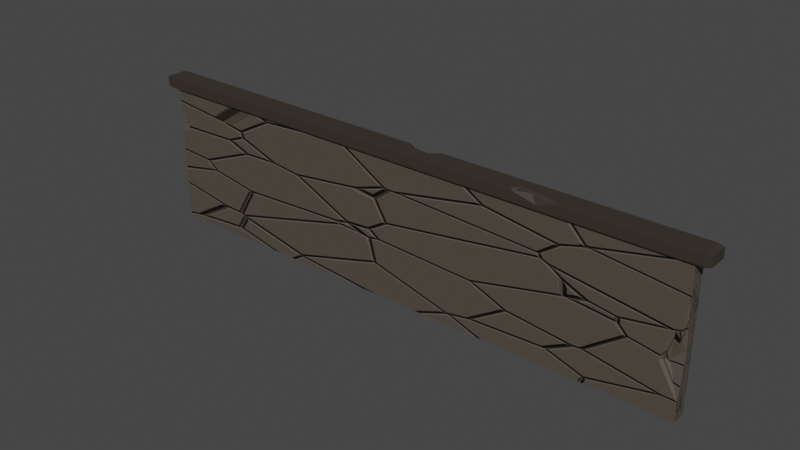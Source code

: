 # Source: Mod_Door.blend  (saved by Blender 3.6.13; exported with 4.5.12 LTS)
import bpy
from mathutils import Matrix  # noqa: F401  (used for matrix-valued properties, if any)

bpy.ops.wm.read_factory_settings(use_empty=True)
scene = bpy.context.scene
scene.name = 'Scene'

# ---- collections
col_collection = bpy.data.collections.new('Collection'); scene.collection.children.link(col_collection)

# ---- images (referenced by path relative to the original .blend; pixels are not part of the script)
import os
ASSET_DIR = os.environ.get("B2B_ASSET_DIR", "")  # directory of the original .blend (textures are referenced by path, not embedded)
HERE = os.path.dirname(os.path.abspath(__file__))  # packed textures are extracted next to this script under _unpacked/

def load_image(name, relpath, width, height, colorspace="sRGB"):
    """Load a texture the original file referenced (path relative to the .blend, or extracted next to this script)."""
    p = next((c for c in (os.path.join(HERE, relpath), os.path.join(ASSET_DIR, relpath)) if relpath and os.path.exists(c)), "")
    if p:
        img = bpy.data.images.load(p, check_existing=True)
        img.name = name
    else:  # same state as the original file: an image datablock whose file is absent (Cycles renders it pink)
        img = bpy.data.images.new(name, width, height)
        img.source = "FILE"
        img.filepath = "//" + (relpath or name)
    img.colorspace_settings.name = colorspace
    return img
img_walldoor = load_image('WallDoor', 'NormalWallDoor.jpg', 1024, 1024, 'sRGB')

# ---- materials (node trees are filled in below, after node groups)
mat_material_001 = bpy.data.materials.new('Material.001')
mat_material_003 = bpy.data.materials.new('Material.003')

# ---- material node trees
mat_material_001.use_nodes = True; mat_material_001.node_tree.nodes.clear()
_N = mat_material_001.node_tree.nodes; _L = mat_material_001.node_tree.links
n0 = _N.new('ShaderNodeBsdfPrincipled'); n0.name = 'Principled BSDF'; n0.location = (10, 300)
n0.distribution = 'GGX'
n0.subsurface_method = 'RANDOM_WALK_SKIN'
n0.inputs[0].default_value = (0.03968, 0.03166, 0.02583, 1.0)
n0.inputs[3].default_value = 1.45
n0.inputs[27].default_value = (0.0, 0.0, 0.0, 1.0)
n0.inputs[28].default_value = 1.0
n1 = _N.new('ShaderNodeOutputMaterial'); n1.name = 'Material Output'; n1.location = (300, 300)
_L.new(n0.outputs[0], n1.inputs[0])
n1.is_active_output = True
mat_material_003.use_nodes = True; mat_material_003.node_tree.nodes.clear()
_N = mat_material_003.node_tree.nodes; _L = mat_material_003.node_tree.links
n0 = _N.new('ShaderNodeBsdfPrincipled'); n0.name = 'Principled BSDF'; n0.location = (286, 300)
n0.distribution = 'GGX'
n0.subsurface_method = 'RANDOM_WALK_SKIN'
n0.inputs[0].default_value = (0.08353, 0.06893, 0.05444, 1.0)
n0.inputs[3].default_value = 1.45
n0.inputs[27].default_value = (0.0, 0.0, 0.0, 1.0)
n0.inputs[28].default_value = 1.0
n1 = _N.new('ShaderNodeOutputMaterial'); n1.name = 'Material Output'; n1.location = (576, 300)
n2 = _N.new('ShaderNodeTexCoord'); n2.name = 'Texture Coordinate'; n2.location = (-627, 288)
n3 = _N.new('ShaderNodeTexVoronoi'); n3.name = 'Voronoi Texture'; n3.location = (-409, 270)
n3.feature = 'DISTANCE_TO_EDGE'
n4 = _N.new('ShaderNodeValToRGB'); n4.name = 'ColorRamp'; n4.location = (-217, 281)
while len(n4.color_ramp.elements) > 1: n4.color_ramp.elements.remove(n4.color_ramp.elements[-1])
n4.color_ramp.elements[0].position = 0.0; n4.color_ramp.elements[0].color = (0.0, 0.0, 0.0, 1.0)
_e = n4.color_ramp.elements.new(0.01818); _e.color = (1.0, 1.0, 1.0, 1.0)
n5 = _N.new('ShaderNodeBump'); n5.name = 'Bump'; n5.location = (93, 129)
n5.inputs[1].default_value = 1.0
n5.inputs[2].default_value = 1.0
n6 = _N.new('ShaderNodeTexImage'); n6.name = 'Image Texture'; n6.location = (277, 616)
n6.image = img_walldoor
_L.new(n0.outputs[0], n1.inputs[0])
_L.new(n2.outputs[0], n3.inputs[0])
_L.new(n3.outputs[0], n4.inputs[0])
_L.new(n4.outputs[0], n5.inputs[3])
_L.new(n5.outputs[0], n0.inputs[5])
n1.is_active_output = True

# ---- world
world_world = bpy.data.worlds.new('World'); scene.world = world_world
world_world.use_nodes = True; world_world.node_tree.nodes.clear()
_N = world_world.node_tree.nodes; _L = world_world.node_tree.links
n0 = _N.new('ShaderNodeOutputWorld'); n0.name = 'World Output'; n0.location = (300, 300)
n1 = _N.new('ShaderNodeBackground'); n1.name = 'Background'; n1.location = (10, 300)
n1.inputs[0].default_value = (0.05088, 0.05088, 0.05088, 1.0)
_L.new(n1.outputs[0], n0.inputs[0])
n0.is_active_output = True
world_world.color = (0.05088, 0.05088, 0.05088)
world_world.use_sun_shadow = False
world_world.sun_shadow_jitter_overblur = 0.0

# ---- meshes
me_cube_001 = bpy.data.meshes.new('Cube.001')
me_cube_001.from_pydata([(22.0, 12.0, -0.5638), (22.0, -3.823e-07, -0.5638), (22.0, 12.0, 0.5638), (22.0, -3.33e-07, 0.5638), (-22.0, 12.0, -0.5638), (-22.0, -3.823e-07, -0.5638), (-22.0, 12.0, 0.5638), (-22.0, -3.33e-07, 0.5638), (22.0, 11.03, -0.5638), (-22.0, 11.03, 0.5638), (22.0, 11.03, 0.5638), (-22.0, 11.03, -0.5638), (23.02, 11.88, -0.55), (23.02, 11.88, -0.5775), (22.59, 12.0, -0.5638), (23.02, 11.88, 0.5775), (23.02, 11.88, 0.55), (22.59, 12.0, 0.5638), (23.02, 11.15, -0.5775), (23.02, 11.15, -0.55), (22.59, 11.03, -0.5638), (23.02, 11.15, 0.5775), (22.59, 11.03, 0.5638), (23.02, 11.15, 0.55), (-23.02, 11.15, 0.5775), (-23.02, 11.15, 0.55), (-22.59, 11.03, 0.5638), (-23.02, 11.88, 0.5775), (-22.59, 12.0, 0.5638), (-23.02, 11.88, 0.55), (-22.59, 12.0, -0.5638), (-23.02, 11.88, -0.5775), (-23.02, 11.88, -0.55), (-22.59, 11.03, -0.5638), (-23.02, 11.15, -0.55), (-23.02, 11.15, -0.5775), (-22.43, 11.15, 0.7638), (-22.0, 11.03, 0.75), (-21.57, 11.15, 0.7638), (-22.43, 11.88, 0.7638), (-21.57, 11.88, 0.7638), (-22.0, 12.0, 0.75), (21.57, 11.88, 0.7638), (22.43, 11.88, 0.7638), (22.0, 12.0, 0.75), (22.43, 11.15, 0.7638), (21.57, 11.15, 0.7638), (22.0, 11.03, 0.75), (22.59, 12.0, 0.75), (22.59, 11.88, 0.7638), (23.02, 11.88, 0.75), (23.02, 11.15, 0.75), (22.59, 11.15, 0.7638), (22.59, 11.03, 0.75), (-23.02, 11.15, 0.75), (-22.59, 11.03, 0.75), (-22.59, 11.15, 0.7638), (-23.02, 11.88, 0.75), (-22.59, 11.88, 0.7638), (-22.59, 12.0, 0.75), (-21.57, 11.88, -0.7638), (-22.43, 11.88, -0.7638), (-22.0, 12.0, -0.75), (22.0, 12.0, -0.75), (22.43, 11.88, -0.7638), (21.57, 11.88, -0.7638), (22.43, 11.15, -0.7638), (22.0, 11.03, -0.75), (21.57, 11.15, -0.7638), (-22.43, 11.15, -0.7638), (-21.57, 11.15, -0.7638), (-22.0, 11.03, -0.75), (23.02, 11.88, -0.75), (22.59, 11.88, -0.7638), (22.59, 12.0, -0.75), (23.02, 11.15, -0.75), (22.59, 11.03, -0.75), (22.59, 11.15, -0.7638), (-23.02, 11.88, -0.75), (-22.59, 12.0, -0.75), (-22.59, 11.88, -0.7638), (-22.59, 11.03, -0.75), (-23.02, 11.15, -0.75), (-22.59, 11.15, -0.7638), (12.63, 12.0, 0.5638), (9.434, 12.0, 0.5638), (13.28, 12.0, 0.75), (9.549, 12.0, 0.75), (9.49, 11.88, 0.7638), (12.9, 11.88, 0.7638), (8.733, 12.0, -0.5638), (11.4, 11.41, 0.7638), (12.6, 11.79, 0.7638), (9.075, 12.0, -0.01371), (10.84, 11.89, 0.3755), (-22.0, 7.586, 0.5638), (-22.0, 9.604, 0.5638), (-21.31, 8.453, 0.5638), (-21.16, 7.581, 0.5638), (-22.0, 8.184, -0.08742), (-22.0, 6.258, 0.2943), (-21.43, 8.406, 0.4487), (-21.84, 8.245, 0.06029), (-22.0, 7.784, -0.008224), (-21.91, 7.392, 0.1608), (-21.25, 7.853, 0.5259), (-21.44, 7.787, 0.5352), (-22.0, 9.12, 0.3415), (-21.57, 8.352, 0.3188), (0.2668, 12.0, -0.75), (2.893, 12.0, -0.75), (1.599, 11.15, -0.7638), (2.7, 11.88, -0.7638), (0.4849, 11.88, -0.7638), (0.3862, 12.0, -0.5638), (3.041, 12.0, -0.5638), (2.414, 12.0, -0.1121), (0.6628, 12.0, -0.4062), (1.946, 11.87, -0.3313), (1.315, 11.41, -0.568), (22.0, 8.502, 0.5638), (22.0, 1.425, 0.5638), (20.49, 3.954, 0.5638), (22.0, 4.999, 0.114), (21.41, 6.726, 0.5638), (21.68, 5.741, 0.4617), (22.0, 6.051, 0.2491), (21.08, 4.121, 0.2374), (9.685, 11.89, 0.7077), (9.936, 11.95, 0.1762)], [], [(0, 90, 84, 2), (10, 8, 20, 22), (6, 28, 59, 41), (5, 1, 3, 7), (0, 14, 74, 63), (5, 11, 8, 1), (1, 8, 10, 120, 126, 123, 121, 3), (7, 95, 100, 103, 99, 107, 96, 9, 11, 5), (3, 121, 122, 124, 120, 10, 9, 96, 97, 98, 95, 7), (13, 18, 75, 72), (35, 31, 78, 82), (10, 22, 53, 47), (20, 8, 67, 76), (11, 9, 26, 33), (26, 9, 37, 55), (21, 15, 50, 51), (36, 39, 58, 56), (9, 10, 47, 37), (4, 114, 109, 62), (46, 42, 89, 92, 91, 88, 40, 38), (6, 4, 30, 28), (2, 84, 86, 44), (25, 29, 32, 34), (43, 45, 52, 49), (27, 24, 54, 57), (61, 69, 83, 80), (8, 11, 71, 67), (66, 64, 73, 77), (17, 2, 44, 48), (11, 33, 81, 71), (70, 60, 113, 111), (0, 2, 17, 14), (30, 4, 62, 79), (12, 13, 14), (15, 16, 17), (18, 19, 20), (21, 22, 23), (24, 25, 26), (27, 28, 29), (30, 31, 32), (33, 34, 35), (36, 37, 38), (39, 40, 41), (42, 43, 44), (45, 46, 47), (48, 49, 50), (51, 52, 53), (54, 55, 56), (57, 58, 59), (60, 61, 62), (63, 64, 65), (66, 67, 68), (69, 70, 71), (72, 73, 74), (75, 76, 77), (78, 79, 80), (81, 82, 83), (50, 15, 17, 48), (35, 82, 81, 33), (14, 17, 16, 12), (12, 19, 18, 13), (15, 21, 23, 16), (19, 23, 22, 20), (24, 27, 29, 25), (28, 30, 32, 29), (31, 35, 34, 32), (25, 34, 33, 26), (38, 40, 39, 36), (44, 86, 89, 42), (42, 46, 45, 43), (46, 38, 37, 47), (49, 52, 51, 50), (43, 49, 48, 44), (47, 53, 52, 45), (56, 58, 57, 54), (58, 39, 41, 59), (36, 56, 55, 37), (27, 57, 59, 28), (53, 22, 21, 51), (54, 24, 26, 55), (62, 109, 113, 60), (64, 66, 68, 65), (60, 70, 69, 61), (70, 111, 68, 67, 71), (72, 75, 77, 73), (73, 64, 63, 74), (76, 67, 66, 77), (80, 83, 82, 78), (61, 80, 79, 62), (83, 69, 71, 81), (75, 18, 20, 76), (13, 72, 74, 14), (78, 31, 30, 79), (19, 12, 16, 23), (84, 89, 86), (93, 85, 129), (85, 93, 90, 115, 116, 117, 114, 4, 6), (94, 91, 92), (87, 85, 6, 41), (92, 84, 90, 93, 129, 94), (88, 87, 41, 40), (95, 106, 108, 102), (99, 102, 107), (101, 105, 98, 97), (100, 104, 103), (103, 104, 102, 99), (105, 106, 95, 98), (107, 108, 101, 97, 96), (108, 106, 105, 101), (112, 118, 116, 110), (111, 112, 65, 68), (110, 116, 115), (110, 115, 90, 0, 63), (112, 110, 63, 65), (116, 118, 119, 117), (117, 119, 113, 114), (119, 118, 111), (120, 124, 125, 126), (123, 125, 127), (126, 125, 123), (122, 121, 127), (127, 121, 123), (107, 102, 108), (102, 104, 95), (95, 104, 100), (127, 125, 124, 122), (94, 128, 88, 91), (128, 87, 88), (129, 128, 94), (129, 85, 87, 128), (89, 84, 92), (118, 112, 111), (113, 119, 111), (114, 113, 109)])
me_cube_001.polygons.foreach_set('material_index', [0, 0, 0, 1, 0, 2, 1, 1, 2, 0, 0, 0, 0, 0, 0, 0, 0, 0, 0, 0, 0, 0, 0, 0, 0, 0, 0, 0, 0, 0, 0, 0, 0, 0, 0, 0, 0, 0, 0, 0, 0, 0, 0, 0, 0, 0, 0, 0, 0, 0, 0, 0, 0, 0, 0, 0, 0, 0, 0, 0, 0, 0, 0, 0, 0, 0, 0, 0, 0, 0, 0, 0, 0, 0, 0, 0, 0, 0, 0, 0, 0, 0, 0, 0, 0, 0, 0, 0, 0, 0, 0, 0, 0, 0, 0, 0, 0, 0, 0, 0, 0, 1, 1, 1, 1, 1, 1, 1, 1, 0, 0, 0, 0, 0, 0, 0, 0, 1, 1, 1, 1, 1, 1, 1, 1, 1, 0, 0, 0, 0, 0, 0, 0, 0])
_uv = me_cube_001.uv_layers.new(name='UVMap')
_uv.uv.foreach_set('vector', [0.5091, 0.02228, 0.5089, 0.3104, 0.4845, 0.2258, 0.4846, 0.02227, 0.5176, 0.9777, 0.5421, 0.9777, 0.5421, 0.9905, 0.5176, 0.9905, 0.4841, 0.9777, 0.4841, 0.9905, 0.4801, 0.9905, 0.4801, 0.9777, 0.571, 0.0001984, 0.571, 0.9557, 0.5465, 0.9557, 0.5465, 0.0001984, 0.5091, 0.02228, 0.5091, 0.009487, 0.5131, 0.009489, 0.5131, 0.02229, 0.5443, 0.6125, 0.2365, 0.6125, 0.2365, 0.3747, 0.5443, 0.3747, 0.6388, 0.0001988, 0.6388, 0.2397, 0.6143, 0.2397, 0.6143, 0.1848, 0.6212, 0.1316, 0.6241, 0.1088, 0.6143, 0.03115, 0.6143, 0.0001988, 0.6388, 0.2401, 0.6388, 0.4047, 0.6329, 0.3759, 0.6264, 0.409, 0.6247, 0.4177, 0.634, 0.438, 0.6388, 0.4485, 0.6388, 0.4794, 0.6143, 0.4794, 0.6143, 0.2401, 0.8524, 0.6125, 0.8127, 0.6125, 0.7422, 0.6043, 0.6648, 0.6092, 0.6153, 0.6124, 0.5448, 0.6124, 0.5448, 0.3747, 0.5845, 0.3747, 0.6167, 0.3784, 0.641, 0.3792, 0.6408, 0.3747, 0.8524, 0.3747, 0.6303, 0.522, 0.6143, 0.522, 0.6143, 0.5183, 0.6303, 0.5183, 0.6303, 0.555, 0.6143, 0.555, 0.6143, 0.5513, 0.6303, 0.5513, 0.5176, 0.9777, 0.5176, 0.9905, 0.5135, 0.9905, 0.5135, 0.9777, 0.5421, 0.9905, 0.5421, 0.9777, 0.5461, 0.9777, 0.5461, 0.9905, 0.5421, 0.02226, 0.5176, 0.02226, 0.5176, 0.009464, 0.5421, 0.009464, 0.5176, 0.009464, 0.5176, 0.02226, 0.5135, 0.02226, 0.5135, 0.009464, 0.6143, 0.5471, 0.6303, 0.5471, 0.6303, 0.5509, 0.6143, 0.5509, 0.5954, 0.9868, 0.6114, 0.9868, 0.6114, 0.9903, 0.5954, 0.9903, 0.5176, 0.02226, 0.5176, 0.9777, 0.5135, 0.9777, 0.5135, 0.02226, 0.5086, 0.9777, 0.5088, 0.4916, 0.5129, 0.4942, 0.5126, 0.9777, 0.5954, 0.03153, 0.6114, 0.03154, 0.6114, 0.2197, 0.6093, 0.2264, 0.6011, 0.2525, 0.6114, 0.2939, 0.6114, 0.9683, 0.5954, 0.9683, 0.4841, 0.9777, 0.5086, 0.9777, 0.5086, 0.9905, 0.4841, 0.9905, 0.4846, 0.02227, 0.4845, 0.2258, 0.4805, 0.2115, 0.4806, 0.02227, 0.6303, 0.5795, 0.6143, 0.5795, 0.6143, 0.5556, 0.6303, 0.5556, 0.6114, 0.01301, 0.5954, 0.013, 0.5954, 0.009468, 0.6114, 0.00948, 0.6143, 0.5801, 0.6303, 0.5801, 0.6303, 0.5838, 0.6143, 0.5838, 0.5899, 0.01299, 0.5739, 0.013, 0.5739, 0.009464, 0.5899, 0.009462, 0.5421, 0.9777, 0.5421, 0.02226, 0.5461, 0.02226, 0.5461, 0.9777, 0.5739, 0.987, 0.5899, 0.987, 0.5899, 0.9905, 0.5739, 0.9905, 0.4846, 0.009476, 0.4846, 0.02227, 0.4806, 0.02227, 0.4806, 0.009474, 0.5421, 0.02226, 0.5421, 0.009464, 0.5461, 0.009464, 0.5461, 0.02226, 0.5739, 0.03153, 0.5899, 0.03153, 0.5899, 0.5105, 0.5739, 0.5347, 0.5091, 0.02228, 0.4846, 0.02227, 0.4846, 0.009476, 0.5091, 0.009487, 0.5086, 0.9905, 0.5086, 0.9777, 0.5126, 0.9777, 0.5126, 0.9905, 0.5087, 0.0002098, 0.5093, 0.0002117, 0.5091, 0.009487, 0.4843, 0.0002003, 0.4849, 0.0002003, 0.4846, 0.009476, 0.5424, 0.9998, 0.5418, 0.9998, 0.5421, 0.9905, 0.5173, 0.9998, 0.5176, 0.9905, 0.5179, 0.9998, 0.5173, 0.0001984, 0.5179, 0.0001984, 0.5176, 0.009464, 0.4837, 0.9998, 0.4841, 0.9905, 0.4843, 0.9998, 0.5086, 0.9905, 0.5088, 0.9998, 0.5082, 0.9998, 0.5421, 0.009464, 0.5418, 0.0001984, 0.5424, 0.0001984, 0.5954, 0.9868, 0.5929, 0.9775, 0.5954, 0.9683, 0.6114, 0.9868, 0.6114, 0.9683, 0.6139, 0.9775, 0.6114, 0.03154, 0.6114, 0.01301, 0.6139, 0.02227, 0.5954, 0.013, 0.5954, 0.03153, 0.5929, 0.02225, 0.6139, 0.009476, 0.6114, 0.00948, 0.6114, 0.0002098, 0.5954, 0.0001984, 0.5954, 0.009468, 0.5929, 0.00946, 0.5954, 0.9996, 0.5929, 0.9903, 0.5954, 0.9903, 0.6114, 0.9996, 0.6114, 0.9903, 0.6139, 0.9903, 0.5899, 0.03153, 0.5899, 0.01299, 0.5925, 0.02226, 0.5925, 0.9777, 0.5899, 0.987, 0.5899, 0.9685, 0.5739, 0.987, 0.5714, 0.9777, 0.5739, 0.9685, 0.5739, 0.013, 0.5739, 0.03153, 0.5714, 0.02226, 0.5899, 0.9998, 0.5899, 0.9905, 0.5925, 0.9905, 0.5739, 0.9998, 0.5714, 0.9905, 0.5739, 0.9905, 0.5899, 0.0001984, 0.5925, 0.009464, 0.5899, 0.009462, 0.5714, 0.009466, 0.5739, 0.0002003, 0.5739, 0.009464, 0.4805, 0.0001984, 0.4843, 0.0002003, 0.4846, 0.009476, 0.4806, 0.009474, 0.5424, 0.0001984, 0.5461, 0.0001984, 0.5461, 0.009464, 0.5421, 0.009464, 0.5091, 0.009487, 0.4846, 0.009476, 0.4849, 0.0002003, 0.5087, 0.0002098, 0.6303, 0.5226, 0.6143, 0.5226, 0.6143, 0.522, 0.6303, 0.522, 0.6303, 0.5471, 0.6143, 0.5471, 0.6143, 0.5465, 0.6303, 0.5465, 0.5418, 0.9998, 0.5179, 0.9998, 0.5176, 0.9905, 0.5421, 0.9905, 0.6303, 0.5801, 0.6143, 0.5801, 0.6143, 0.5795, 0.6303, 0.5795, 0.4841, 0.9905, 0.5086, 0.9905, 0.5082, 0.9998, 0.4843, 0.9998, 0.6143, 0.555, 0.6303, 0.555, 0.6303, 0.5556, 0.6143, 0.5556, 0.5179, 0.0001984, 0.5418, 0.0001984, 0.5421, 0.009464, 0.5176, 0.009464, 0.5954, 0.9683, 0.6114, 0.9683, 0.6114, 0.9868, 0.5954, 0.9868, 0.6139, 0.02227, 0.6139, 0.2115, 0.6114, 0.2197, 0.6114, 0.03154, 0.6114, 0.03154, 0.5954, 0.03153, 0.5954, 0.013, 0.6114, 0.01301, 0.5954, 0.03153, 0.5954, 0.9683, 0.5929, 0.9775, 0.5929, 0.02225, 0.6114, 0.00948, 0.5954, 0.009468, 0.5954, 0.0001984, 0.6114, 0.0002098, 0.6114, 0.01301, 0.6114, 0.00948, 0.6139, 0.009476, 0.6139, 0.02227, 0.5929, 0.02225, 0.5929, 0.00946, 0.5954, 0.009468, 0.5954, 0.013, 0.5954, 0.9903, 0.6114, 0.9903, 0.6114, 0.9996, 0.5954, 0.9996, 0.6114, 0.9903, 0.6114, 0.9868, 0.6139, 0.9775, 0.6139, 0.9903, 0.5954, 0.9868, 0.5954, 0.9903, 0.5929, 0.9903, 0.5929, 0.9775, 0.4837, 0.9998, 0.48, 0.9998, 0.4801, 0.9905, 0.4841, 0.9905, 0.5135, 0.9905, 0.5176, 0.9905, 0.5173, 0.9998, 0.5135, 0.9998, 0.5135, 0.0001984, 0.5173, 0.0001984, 0.5176, 0.009464, 0.5135, 0.009464, 0.5925, 0.02226, 0.5925, 0.5058, 0.5899, 0.5105, 0.5899, 0.03153, 0.5899, 0.987, 0.5739, 0.987, 0.5739, 0.9685, 0.5899, 0.9685, 0.5899, 0.03153, 0.5739, 0.03153, 0.5739, 0.013, 0.5899, 0.01299, 0.5739, 0.03153, 0.5739, 0.5347, 0.5739, 0.9685, 0.5714, 0.9777, 0.5714, 0.02226, 0.5899, 0.9998, 0.5739, 0.9998, 0.5739, 0.9905, 0.5899, 0.9905, 0.5899, 0.9905, 0.5899, 0.987, 0.5925, 0.9777, 0.5925, 0.9905, 0.5714, 0.9905, 0.5714, 0.9777, 0.5739, 0.987, 0.5739, 0.9905, 0.5899, 0.009462, 0.5739, 0.009464, 0.5739, 0.0002003, 0.5899, 0.0001984, 0.5899, 0.01299, 0.5899, 0.009462, 0.5925, 0.009464, 0.5925, 0.02226, 0.5739, 0.009464, 0.5739, 0.013, 0.5714, 0.02226, 0.5714, 0.009466, 0.5461, 0.9998, 0.5424, 0.9998, 0.5421, 0.9905, 0.5461, 0.9905, 0.5093, 0.0002117, 0.5131, 0.0002117, 0.5131, 0.009489, 0.5091, 0.009487, 0.5126, 0.9998, 0.5088, 0.9998, 0.5086, 0.9905, 0.5126, 0.9905, 0.6143, 0.5226, 0.6303, 0.5226, 0.6303, 0.5465, 0.6143, 0.5465, 0.4845, 0.2258, 0.4801, 0.2198, 0.4805, 0.2115, 0.497, 0.3029, 0.4845, 0.2952, 0.4929, 0.2842, 0.4845, 0.2952, 0.497, 0.3029, 0.5089, 0.3104, 0.5089, 0.434, 0.4991, 0.4476, 0.5054, 0.4856, 0.5088, 0.4916, 0.5086, 0.9777, 0.4841, 0.9777, 0.6119, 0.2644, 0.6011, 0.2525, 0.6093, 0.2264, 0.4804, 0.2926, 0.4845, 0.2952, 0.4841, 0.9777, 0.4801, 0.9777, 0.48, 0.2264, 0.4845, 0.2258, 0.5089, 0.3104, 0.497, 0.3029, 0.4929, 0.2842, 0.4885, 0.2646, 0.6114, 0.2939, 0.6139, 0.2926, 0.6139, 0.9775, 0.6114, 0.9683, 0.6388, 0.4047, 0.6386, 0.4096, 0.6338, 0.4217, 0.628, 0.4192, 0.3013, 0.0005341, 0.3001, 0.003887, 0.2813, 0.0003281, 0.2969, 0.01271, 0.309, 0.01651, 0.3149, 0.01838, 0.2959, 0.01532, 0.6329, 0.3759, 0.6301, 0.4006, 0.6264, 0.409, 0.6264, 0.409, 0.6301, 0.4006, 0.628, 0.4192, 0.6247, 0.4177, 0.309, 0.01651, 0.3104, 0.01251, 0.3148, 0.0002518, 0.3149, 0.01838, 0.2813, 0.0003281, 0.298, 0.009758, 0.2969, 0.01271, 0.2959, 0.01532, 0.271, 0.0002213, 0.298, 0.009758, 0.3104, 0.01251, 0.309, 0.01651, 0.2969, 0.01271, 0.5131, 0.4414, 0.5037, 0.4577, 0.4991, 0.4476, 0.5129, 0.4372, 0.5739, 0.5347, 0.5899, 0.5586, 0.5899, 0.9685, 0.5739, 0.9685, 0.5129, 0.4372, 0.4991, 0.4476, 0.5089, 0.434, 0.5129, 0.4372, 0.5089, 0.434, 0.5089, 0.3104, 0.5091, 0.02228, 0.5131, 0.02229, 0.5899, 0.5586, 0.5925, 0.5628, 0.5925, 0.9777, 0.5899, 0.9685, 0.6331, 0.5179, 0.6302, 0.5077, 0.6201, 0.4939, 0.6331, 0.4798, 0.5054, 0.4856, 0.5086, 0.4714, 0.5131, 0.4895, 0.5088, 0.4916, 0.6201, 0.4939, 0.6302, 0.5077, 0.6143, 0.5001, 0.2949, 0.9555, 0.3334, 0.9427, 0.3547, 0.9487, 0.3478, 0.9557, 0.3706, 0.9558, 0.3547, 0.9487, 0.3897, 0.9358, 0.3478, 0.9557, 0.3547, 0.9487, 0.3706, 0.9558, 0.3936, 0.9227, 0.4485, 0.9556, 0.3897, 0.9358, 0.3897, 0.9358, 0.4485, 0.9556, 0.3706, 0.9558, 0.2813, 0.0003281, 0.3001, 0.003887, 0.298, 0.009758, 0.628, 0.4192, 0.6301, 0.4006, 0.6388, 0.4047, 0.6388, 0.4047, 0.6301, 0.4006, 0.6329, 0.3759, 0.3897, 0.9358, 0.3547, 0.9487, 0.3334, 0.9427, 0.3936, 0.9227, 0.4885, 0.2646, 0.4813, 0.2897, 0.4801, 0.2939, 0.4798, 0.2525, 0.4813, 0.2897, 0.4804, 0.2926, 0.4801, 0.2939, 0.4929, 0.2842, 0.4813, 0.2897, 0.4885, 0.2646, 0.4929, 0.2842, 0.4845, 0.2952, 0.4804, 0.2926, 0.4813, 0.2897, 0.4801, 0.2198, 0.4845, 0.2258, 0.48, 0.2264, 0.5037, 0.4577, 0.5131, 0.4414, 0.5127, 0.4652, 0.5131, 0.4895, 0.5086, 0.4714, 0.5127, 0.4652, 0.5088, 0.4916, 0.5131, 0.4895, 0.5129, 0.4942])
me_cube_001.materials.append(mat_material_001)
me_cube_001.materials.append(mat_material_003)
me_cube_001.materials.append(mat_material_003)
me_cube_001.use_mirror_vertex_groups = False
me_cube_001.update()

# ---- objects
ob_cube = bpy.data.objects.new('Cube', me_cube_001)

# ---- transforms, parenting, visibility, modifiers, constraints
ob_cube.location = (0.0, -0.1452, 0.05198)
ob_cube.rotation_euler = (1.571, 2.22e-16, 2.22e-16)
ob_cube.lock_rotations_4d = False
ob_cube.empty_display_type = 'ARROWS'
ob_cube.lineart.crease_threshold = 0.0

# ---- collection membership
col_collection.objects.link(ob_cube)

# ---- scene / render settings (as saved in the file)
scene.frame_start = 1; scene.frame_end = 250; scene.frame_set(1)
scene.render.engine = 'CYCLES'
scene.cycles.samples = 10
scene.cycles.sampling_pattern = 'TABULATED_SOBOL'
scene.cycles.use_adaptive_sampling = False
scene.cycles.use_light_tree = False
scene.cycles.bake_type = 'NORMAL'
scene.view_settings.view_transform = 'Filmic'
bpy.context.view_layer.update()

# ---- added for rendering (the .blend has no active camera and no usable light): camera, sun
cam_auto = bpy.data.cameras.new('AutoCamera')
cam_auto.lens = 50.0
cam_auto.sensor_width = 36.0
cam_auto.clip_end = 1000.0
ob_auto_camera = bpy.data.objects.new('AutoCamera', cam_auto)
scene.collection.objects.link(ob_auto_camera)
ob_auto_camera.location = (44.036, -52.9885, 41.2808)
ob_auto_camera.rotation_euler = (1.09748, -7.21219e-08, 0.694738)
scene.camera = ob_auto_camera
light_auto_sun = bpy.data.lights.new('AutoSun', 'SUN')
light_auto_sun.energy = 3.0
light_auto_sun.angle = 0.0523599
ob_auto_sun = bpy.data.objects.new('AutoSun', light_auto_sun)
scene.collection.objects.link(ob_auto_sun)
ob_auto_sun.rotation_euler = (0.872665, 0.174533, 0.523599)
bpy.context.view_layer.update()
